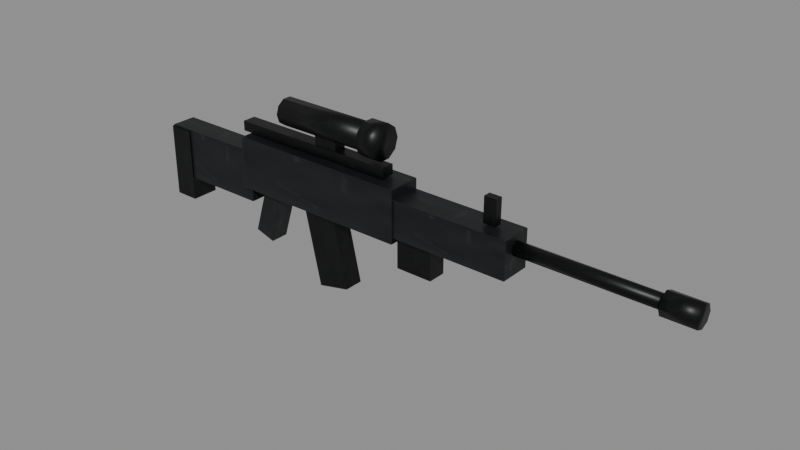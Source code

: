 # Source: gun_vg_br.blend  (saved by Blender 4.3.34; exported with 4.5.12 LTS)
import bpy
from mathutils import Matrix  # noqa: F401  (used for matrix-valued properties, if any)

bpy.ops.wm.read_factory_settings(use_empty=True)
scene = bpy.context.scene
scene.name = 'Scene'

# ---- images (referenced by path relative to the original .blend; pixels are not part of the script)
import os
ASSET_DIR = os.environ.get("B2B_ASSET_DIR", "")  # directory of the original .blend (textures are referenced by path, not embedded)
HERE = os.path.dirname(os.path.abspath(__file__))  # packed textures are extracted next to this script under _unpacked/

def load_image(name, relpath, width, height, colorspace="sRGB"):
    """Load a texture the original file referenced (path relative to the .blend, or extracted next to this script)."""
    p = next((c for c in (os.path.join(HERE, relpath), os.path.join(ASSET_DIR, relpath)) if relpath and os.path.exists(c)), "")
    if p:
        img = bpy.data.images.load(p, check_existing=True)
        img.name = name
    else:  # same state as the original file: an image datablock whose file is absent (Cycles renders it pink)
        img = bpy.data.images.new(name, width, height)
        img.source = "FILE"
        img.filepath = "//" + (relpath or name)
    img.colorspace_settings.name = colorspace
    return img
img_gun_tex = load_image('Gun_tex', '_unpacked/Gun_tex.2058996d.png', 128, 128, 'sRGB')
img_gundark_tex = load_image('GunDark_tex', '_unpacked/GunDark_tex.a02a7b95.png', 128, 128, 'sRGB')

# ---- materials (node trees are filled in below, after node groups)
mat_gun = bpy.data.materials.new('Gun')
mat_gundark = bpy.data.materials.new('GunDark')

# ---- material node trees
mat_gun.use_nodes = True; mat_gun.node_tree.nodes.clear()
_N = mat_gun.node_tree.nodes; _L = mat_gun.node_tree.links
n0 = _N.new('ShaderNodeBsdfPrincipled'); n0.name = 'Principled BSDF'; n0.location = (10, 300)
n0.inputs[1].default_value = 0.5
n0.inputs[2].default_value = 0.45
n1 = _N.new('ShaderNodeOutputMaterial'); n1.name = 'Material Output'; n1.location = (300, 300)
n2 = _N.new('ShaderNodeTexImage'); n2.name = 'Image Texture'; n2.location = (0, 0)
n2.image = img_gun_tex
_L.new(n0.outputs[0], n1.inputs[0])
_L.new(n2.outputs[0], n0.inputs[0])
n1.is_active_output = True
mat_gundark.use_nodes = True; mat_gundark.node_tree.nodes.clear()
_N = mat_gundark.node_tree.nodes; _L = mat_gundark.node_tree.links
n0 = _N.new('ShaderNodeBsdfPrincipled'); n0.name = 'Principled BSDF'; n0.location = (10, 300)
n0.inputs[1].default_value = 0.6
n0.inputs[2].default_value = 0.4
n1 = _N.new('ShaderNodeOutputMaterial'); n1.name = 'Material Output'; n1.location = (300, 300)
n2 = _N.new('ShaderNodeTexImage'); n2.name = 'Image Texture'; n2.location = (0, 0)
n2.image = img_gundark_tex
_L.new(n0.outputs[0], n1.inputs[0])
_L.new(n2.outputs[0], n0.inputs[0])
n1.is_active_output = True

# ---- meshes
me_gun_vg_br = bpy.data.meshes.new('gun_vg_br')
me_gun_vg_br.from_pydata([(0.0018, -0.0196, -0.0525), (0.0018, -0.02, -0.05165), (0.0, -0.0196, -0.05165), (0.0018, -0.02, 0.03165), (0.0018, -0.0196, 0.0325), (0.0, -0.0196, 0.03165), (0.0018, 0.0196, -0.0525), (0.0, 0.0196, -0.05165), (0.0018, 0.02, -0.05165), (0.0018, 0.0196, 0.0325), (0.0018, 0.02, 0.03165), (0.0, 0.0196, 0.03165), (0.1782, -0.0196, -0.0525), (0.18, -0.0196, -0.05165), (0.1782, -0.02, -0.05165), (0.1782, -0.0196, 0.0325), (0.1782, -0.02, 0.03165), (0.18, -0.0196, 0.03165), (0.1782, 0.0196, -0.0525), (0.1782, 0.02, -0.05165), (0.18, 0.0196, -0.05165), (0.1782, 0.0196, 0.0325), (0.18, 0.0196, 0.03165), (0.1782, 0.02, 0.03165), (7.451e-09, -0.0225, -0.09), (7.451e-09, -0.0225, 0.03), (7.451e-09, 0.0225, -0.09), (7.451e-09, 0.0225, 0.03), (0.04, -0.0225, -0.09), (0.04, -0.0225, 0.03), (0.04, 0.0225, -0.09), (0.04, 0.0225, 0.03), (0.1724, -0.02706, -0.0275), (0.1724, -0.0275, -0.02682), (0.17, -0.02706, -0.02682), (0.1724, -0.0275, 0.05682), (0.1724, -0.02706, 0.0575), (0.17, -0.02706, 0.05682), (0.1724, 0.02706, -0.0275), (0.17, 0.02706, -0.02682), (0.1724, 0.0275, -0.02682), (0.1724, 0.02706, 0.0575), (0.1724, 0.0275, 0.05682), (0.17, 0.02706, 0.05682), (0.4676, -0.02706, -0.0275), (0.47, -0.02706, -0.02682), (0.4676, -0.0275, -0.02682), (0.4676, -0.02706, 0.0575), (0.4676, -0.0275, 0.05682), (0.47, -0.02706, 0.05682), (0.4676, 0.02706, -0.0275), (0.4676, 0.0275, -0.02682), (0.47, 0.02706, -0.02682), (0.4676, 0.02706, 0.0575), (0.47, 0.02706, 0.05682), (0.4676, 0.0275, 0.05682), (0.16, -0.011, 0.06), (0.16, -0.011, 0.076), (0.16, 0.011, 0.06), (0.16, 0.011, 0.076), (0.44, -0.011, 0.06), (0.44, -0.011, 0.076), (0.44, 0.011, 0.06), (0.44, 0.011, 0.076), (0.3173, -0.016, -0.1544), (0.289, -0.016, -0.02757), (0.3173, 0.016, -0.1544), (0.289, 0.016, -0.02757), (0.371, -0.016, -0.1424), (0.3427, -0.016, -0.01557), (0.371, 0.016, -0.1424), (0.3427, 0.016, -0.01557), (0.18, -0.015, -0.1028), (0.2066, -0.015, -0.01684), (0.18, 0.015, -0.1028), (0.2066, 0.015, -0.01684), (0.2134, -0.015, -0.1132), (0.24, -0.015, -0.02718), (0.2134, 0.015, -0.1132), (0.24, 0.015, -0.02718), (0.4612, -0.0247, -0.018), (0.4612, -0.025, -0.01764), (0.46, -0.0247, -0.01764), (0.4612, -0.025, 0.04164), (0.4612, -0.0247, 0.042), (0.46, -0.0247, 0.04164), (0.4612, 0.0247, -0.018), (0.46, 0.0247, -0.01764), (0.4612, 0.025, -0.01764), (0.4612, 0.0247, 0.042), (0.4612, 0.025, 0.04164), (0.46, 0.0247, 0.04164), (0.6588, -0.0247, -0.018), (0.66, -0.0247, -0.01764), (0.6588, -0.025, -0.01764), (0.6588, -0.0247, 0.042), (0.6588, -0.025, 0.04164), (0.66, -0.0247, 0.04164), (0.6588, 0.0247, -0.018), (0.6588, 0.025, -0.01764), (0.66, 0.0247, -0.01764), (0.6588, 0.0247, 0.042), (0.66, 0.0247, 0.04164), (0.6588, 0.025, 0.04164), (0.6, -2.442e-18, 0.033), (0.92, -2.442e-18, 0.033), (0.6, 0.007778, 0.02978), (0.92, 0.007778, 0.02978), (0.6, 0.011, 0.022), (0.92, 0.011, 0.022), (0.6, 0.007778, 0.01422), (0.92, 0.007778, 0.01422), (0.6, 2.442e-18, 0.011), (0.92, 2.442e-18, 0.011), (0.6, -0.007778, 0.01422), (0.92, -0.007778, 0.01422), (0.6, -0.011, 0.022), (0.92, -0.011, 0.022), (0.6, -0.007778, 0.02978), (0.92, -0.007778, 0.02978), (0.875, 0.018, 0.022), (0.925, 0.018, 0.022), (0.875, 0.01273, 0.009272), (0.925, 0.01273, 0.009272), (0.875, 0.0, 0.004), (0.925, 0.0, 0.004), (0.875, -0.01273, 0.009272), (0.925, -0.01273, 0.009272), (0.875, -0.018, 0.022), (0.925, -0.018, 0.022), (0.875, -0.01273, 0.03473), (0.925, -0.01273, 0.03473), (0.875, 0.0, 0.04), (0.925, 0.0, 0.04), (0.875, 0.01273, 0.03473), (0.925, 0.01273, 0.03473), (0.61, -0.006, 0.045), (0.61, -0.006, 0.085), (0.61, 0.006, 0.045), (0.61, 0.006, 0.085), (0.63, -0.006, 0.045), (0.63, -0.006, 0.085), (0.63, 0.006, 0.045), (0.63, 0.006, 0.085), (0.47, -0.015, -0.07), (0.47, -0.015, -0.02), (0.47, 0.015, -0.07), (0.47, 0.015, -0.02), (0.53, -0.015, -0.07), (0.53, -0.015, -0.02), (0.53, 0.015, -0.07), (0.53, 0.015, -0.02), (0.245, 0.022, 0.11), (0.415, 0.022, 0.11), (0.245, 0.0178, 0.09707), (0.415, 0.0178, 0.09707), (0.245, 0.006798, 0.08908), (0.415, 0.006798, 0.08908), (0.245, -0.006798, 0.08908), (0.415, -0.006798, 0.08908), (0.245, -0.0178, 0.09707), (0.415, -0.0178, 0.09707), (0.245, -0.022, 0.11), (0.415, -0.022, 0.11), (0.245, -0.0178, 0.1229), (0.415, -0.0178, 0.1229), (0.245, -0.006798, 0.1309), (0.415, -0.006798, 0.1309), (0.245, 0.006798, 0.1309), (0.415, 0.006798, 0.1309), (0.245, 0.0178, 0.1229), (0.415, 0.0178, 0.1229), (0.405, 0.028, 0.11), (0.435, 0.028, 0.11), (0.405, 0.02265, 0.09354), (0.435, 0.02265, 0.09354), (0.405, 0.008652, 0.08337), (0.435, 0.008652, 0.08337), (0.405, -0.008652, 0.08337), (0.435, -0.008652, 0.08337), (0.405, -0.02265, 0.09354), (0.435, -0.02265, 0.09354), (0.405, -0.028, 0.11), (0.435, -0.028, 0.11), (0.405, -0.02265, 0.1265), (0.435, -0.02265, 0.1265), (0.405, -0.008652, 0.1366), (0.435, -0.008652, 0.1366), (0.405, 0.008652, 0.1366), (0.435, 0.008652, 0.1366), (0.405, 0.02265, 0.1265), (0.435, 0.02265, 0.1265), (0.31, -0.01, 0.07), (0.31, -0.01, 0.1), (0.31, 0.01, 0.07), (0.31, 0.01, 0.1), (0.35, -0.01, 0.07), (0.35, -0.01, 0.1), (0.35, 0.01, 0.07), (0.35, 0.01, 0.1)], [], [(14, 16, 3, 1), (20, 22, 17, 13), (21, 9, 4, 15), (2, 5, 11, 7), (8, 10, 23, 19), (0, 1, 2), (3, 4, 5), (6, 7, 8), (9, 10, 11), (12, 13, 14), (15, 16, 17), (18, 19, 20), (21, 22, 23), (6, 0, 2, 7), (1, 3, 5, 2), (4, 9, 11, 5), (10, 8, 7, 11), (18, 6, 8, 19), (9, 21, 23, 10), (22, 20, 19, 23), (12, 18, 20, 13), (21, 15, 17, 22), (16, 14, 13, 17), (0, 12, 14, 1), (15, 4, 3, 16), (6, 18, 12, 0), (24, 25, 27, 26), (26, 27, 31, 30), (30, 31, 29, 28), (28, 29, 25, 24), (26, 30, 28, 24), (31, 27, 25, 29), (46, 48, 35, 33), (52, 54, 49, 45), (53, 41, 36, 47), (34, 37, 43, 39), (40, 42, 55, 51), (32, 33, 34), (35, 36, 37), (38, 39, 40), (41, 42, 43), (44, 45, 46), (47, 48, 49), (50, 51, 52), (53, 54, 55), (38, 32, 34, 39), (33, 35, 37, 34), (36, 41, 43, 37), (42, 40, 39, 43), (50, 38, 40, 51), (41, 53, 55, 42), (54, 52, 51, 55), (44, 50, 52, 45), (53, 47, 49, 54), (48, 46, 45, 49), (32, 44, 46, 33), (47, 36, 35, 48), (38, 50, 44, 32), (56, 57, 59, 58), (58, 59, 63, 62), (62, 63, 61, 60), (60, 61, 57, 56), (58, 62, 60, 56), (63, 59, 57, 61), (64, 65, 67, 66), (66, 67, 71, 70), (70, 71, 69, 68), (68, 69, 65, 64), (66, 70, 68, 64), (71, 67, 65, 69), (72, 73, 75, 74), (74, 75, 79, 78), (78, 79, 77, 76), (76, 77, 73, 72), (74, 78, 76, 72), (79, 75, 73, 77), (94, 96, 83, 81), (100, 102, 97, 93), (101, 89, 84, 95), (82, 85, 91, 87), (88, 90, 103, 99), (80, 81, 82), (83, 84, 85), (86, 87, 88), (89, 90, 91), (92, 93, 94), (95, 96, 97), (98, 99, 100), (101, 102, 103), (86, 80, 82, 87), (81, 83, 85, 82), (84, 89, 91, 85), (90, 88, 87, 91), (98, 86, 88, 99), (89, 101, 103, 90), (102, 100, 99, 103), (92, 98, 100, 93), (101, 95, 97, 102), (96, 94, 93, 97), (80, 92, 94, 81), (95, 84, 83, 96), (86, 98, 92, 80), (104, 105, 107, 106), (106, 107, 109, 108), (108, 109, 111, 110), (110, 111, 113, 112), (112, 113, 115, 114), (114, 115, 117, 116), (107, 105, 119, 117, 115, 113, 111, 109), (116, 117, 119, 118), (118, 119, 105, 104), (104, 106, 108, 110, 112, 114, 116, 118), (120, 121, 123, 122), (122, 123, 125, 124), (124, 125, 127, 126), (126, 127, 129, 128), (128, 129, 131, 130), (130, 131, 133, 132), (123, 121, 135, 133, 131, 129, 127, 125), (132, 133, 135, 134), (134, 135, 121, 120), (120, 122, 124, 126, 128, 130, 132, 134), (136, 137, 139, 138), (138, 139, 143, 142), (142, 143, 141, 140), (140, 141, 137, 136), (138, 142, 140, 136), (143, 139, 137, 141), (144, 145, 147, 146), (146, 147, 151, 150), (150, 151, 149, 148), (148, 149, 145, 144), (146, 150, 148, 144), (151, 147, 145, 149), (152, 153, 155, 154), (154, 155, 157, 156), (156, 157, 159, 158), (158, 159, 161, 160), (160, 161, 163, 162), (162, 163, 165, 164), (164, 165, 167, 166), (166, 167, 169, 168), (155, 153, 171, 169, 167, 165, 163, 161, 159, 157), (168, 169, 171, 170), (170, 171, 153, 152), (152, 154, 156, 158, 160, 162, 164, 166, 168, 170), (172, 173, 175, 174), (174, 175, 177, 176), (176, 177, 179, 178), (178, 179, 181, 180), (180, 181, 183, 182), (182, 183, 185, 184), (184, 185, 187, 186), (186, 187, 189, 188), (175, 173, 191, 189, 187, 185, 183, 181, 179, 177), (188, 189, 191, 190), (190, 191, 173, 172), (172, 174, 176, 178, 180, 182, 184, 186, 188, 190), (192, 193, 195, 194), (194, 195, 199, 198), (198, 199, 197, 196), (196, 197, 193, 192), (194, 198, 196, 192), (199, 195, 193, 197)])
me_gun_vg_br.polygons.foreach_set('use_smooth', [0, 0, 0, 0, 0, 0, 0, 0, 0, 0, 0, 0, 0, 0, 0, 0, 0, 0, 0, 0, 0, 0, 0, 0, 0, 0, 0, 0, 0, 0, 0, 0, 0, 0, 0, 0, 0, 0, 0, 0, 0, 0, 0, 0, 0, 0, 0, 0, 0, 0, 0, 0, 0, 0, 0, 0, 0, 0, 0, 0, 0, 0, 0, 0, 0, 0, 0, 0, 0, 0, 0, 0, 0, 0, 0, 0, 0, 0, 0, 0, 0, 0, 0, 0, 0, 0, 0, 0, 0, 0, 0, 0, 0, 0, 0, 0, 0, 0, 0, 0, 0, 0, 1, 1, 1, 1, 1, 1, 1, 1, 1, 1, 1, 1, 1, 1, 1, 1, 1, 1, 1, 1, 0, 0, 0, 0, 0, 0, 0, 0, 0, 0, 0, 0, 1, 1, 1, 1, 1, 1, 1, 1, 1, 1, 1, 1, 1, 1, 1, 1, 1, 1, 1, 1, 1, 1, 1, 1, 0, 0, 0, 0, 0, 0])
me_gun_vg_br.polygons.foreach_set('material_index', [0, 0, 0, 0, 0, 0, 0, 0, 0, 0, 0, 0, 0, 0, 0, 0, 0, 0, 0, 0, 0, 0, 0, 0, 0, 0, 1, 1, 1, 1, 1, 1, 0, 0, 0, 0, 0, 0, 0, 0, 0, 0, 0, 0, 0, 0, 0, 0, 0, 0, 0, 0, 0, 0, 0, 0, 0, 0, 1, 1, 1, 1, 1, 1, 1, 1, 1, 1, 1, 1, 0, 0, 0, 0, 0, 0, 0, 0, 0, 0, 0, 0, 0, 0, 0, 0, 0, 0, 0, 0, 0, 0, 0, 0, 0, 0, 0, 0, 0, 0, 0, 0, 1, 1, 1, 1, 1, 1, 1, 1, 1, 1, 1, 1, 1, 1, 1, 1, 1, 1, 1, 1, 1, 1, 1, 1, 1, 1, 1, 1, 1, 1, 1, 1, 1, 1, 1, 1, 1, 1, 1, 1, 1, 1, 1, 1, 1, 1, 1, 1, 1, 1, 1, 1, 1, 1, 1, 1, 1, 1, 1, 1, 1, 1])
_uv = me_gun_vg_br.uv_layers.new(name='UVMap')
_uv.uv.foreach_set('vector', [0.3775, 0.7525, 0.6225, 0.7525, 0.6225, 0.9975, 0.3775, 0.9975, 0.3775, 0.5025, 0.6225, 0.5025, 0.6225, 0.7475, 0.3775, 0.7475, 0.6275, 0.5025, 0.8725, 0.5025, 0.8725, 0.7475, 0.6275, 0.7475, 0.3775, 0.0025, 0.6225, 0.0025, 0.6225, 0.2475, 0.3775, 0.2475, 0.3775, 0.2525, 0.6225, 0.2525, 0.6225, 0.4975, 0.3775, 0.4975, 0.1275, 0.7475, 0.1275, 0.75, 0.125, 0.7475, 0.6225, 0.9975, 0.625, 0.9975, 0.6225, 1.0, 0.1275, 0.5025, 0.125, 0.5025, 0.1275, 0.5, 0.625, 0.2525, 0.6225, 0.2525, 0.6225, 0.25, 0.3725, 0.7475, 0.375, 0.7475, 0.3725, 0.75, 0.625, 0.7525, 0.6225, 0.7525, 0.6225, 0.75, 0.3725, 0.5025, 0.3725, 0.5, 0.375, 0.5025, 0.625, 0.5025, 0.6225, 0.5025, 0.6225, 0.5, 0.1275, 0.5025, 0.1275, 0.7475, 0.125, 0.7475, 0.125, 0.5025, 0.3775, 0.0, 0.6225, 0.0, 0.6225, 0.0025, 0.3775, 0.0025, 0.625, 0.0025, 0.625, 0.2475, 0.6225, 0.2475, 0.6225, 0.0025, 0.6225, 0.2525, 0.3775, 0.2525, 0.3775, 0.2475, 0.6225, 0.2475, 0.3725, 0.5025, 0.1275, 0.5025, 0.1275, 0.5, 0.3725, 0.5, 0.625, 0.2525, 0.625, 0.4975, 0.6225, 0.4975, 0.6225, 0.2525, 0.6225, 0.5025, 0.3775, 0.5025, 0.3775, 0.4975, 0.6225, 0.4975, 0.3725, 0.7475, 0.3725, 0.5025, 0.3775, 0.5025, 0.3775, 0.7475, 0.6275, 0.5025, 0.6275, 0.7475, 0.6225, 0.7475, 0.6225, 0.5025, 0.6225, 0.7525, 0.3775, 0.7525, 0.3775, 0.7475, 0.6225, 0.7475, 0.1275, 0.7475, 0.3725, 0.7475, 0.3725, 0.75, 0.1275, 0.75, 0.625, 0.7525, 0.625, 0.9975, 0.6225, 0.9975, 0.6225, 0.7525, 0.1275, 0.5025, 0.3725, 0.5025, 0.3725, 0.7475, 0.1275, 0.7475, 0.375, 0.0, 0.625, 0.0, 0.625, 0.25, 0.375, 0.25, 0.375, 0.25, 0.625, 0.25, 0.625, 0.5, 0.375, 0.5, 0.375, 0.5, 0.625, 0.5, 0.625, 0.75, 0.375, 0.75, 0.375, 0.75, 0.625, 0.75, 0.625, 1.0, 0.375, 1.0, 0.125, 0.5, 0.375, 0.5, 0.375, 0.75, 0.125, 0.75, 0.625, 0.5, 0.875, 0.5, 0.875, 0.75, 0.625, 0.75, 0.377, 0.752, 0.623, 0.752, 0.623, 0.998, 0.377, 0.998, 0.377, 0.502, 0.623, 0.502, 0.623, 0.748, 0.377, 0.748, 0.627, 0.502, 0.873, 0.502, 0.873, 0.748, 0.627, 0.748, 0.377, 0.002, 0.623, 0.002, 0.623, 0.248, 0.377, 0.248, 0.377, 0.252, 0.623, 0.252, 0.623, 0.498, 0.377, 0.498, 0.127, 0.748, 0.127, 0.75, 0.125, 0.748, 0.623, 0.998, 0.625, 0.998, 0.623, 1.0, 0.127, 0.502, 0.125, 0.502, 0.127, 0.5, 0.625, 0.252, 0.623, 0.252, 0.623, 0.25, 0.373, 0.748, 0.375, 0.748, 0.373, 0.75, 0.625, 0.752, 0.623, 0.752, 0.623, 0.75, 0.373, 0.502, 0.373, 0.5, 0.375, 0.502, 0.625, 0.502, 0.623, 0.502, 0.623, 0.5, 0.127, 0.502, 0.127, 0.748, 0.125, 0.748, 0.125, 0.502, 0.377, 0.0, 0.623, 0.0, 0.623, 0.002, 0.377, 0.002, 0.625, 0.002, 0.625, 0.248, 0.623, 0.248, 0.623, 0.002, 0.623, 0.252, 0.377, 0.252, 0.377, 0.248, 0.623, 0.248, 0.373, 0.502, 0.127, 0.502, 0.127, 0.5, 0.373, 0.5, 0.625, 0.252, 0.625, 0.498, 0.623, 0.498, 0.623, 0.252, 0.623, 0.502, 0.377, 0.502, 0.377, 0.498, 0.623, 0.498, 0.373, 0.748, 0.373, 0.502, 0.377, 0.502, 0.377, 0.748, 0.627, 0.502, 0.627, 0.748, 0.623, 0.748, 0.623, 0.502, 0.623, 0.752, 0.377, 0.752, 0.377, 0.748, 0.623, 0.748, 0.127, 0.748, 0.373, 0.748, 0.373, 0.75, 0.127, 0.75, 0.625, 0.752, 0.625, 0.998, 0.623, 0.998, 0.623, 0.752, 0.127, 0.502, 0.373, 0.502, 0.373, 0.748, 0.127, 0.748, 0.375, 0.0, 0.625, 0.0, 0.625, 0.25, 0.375, 0.25, 0.375, 0.25, 0.625, 0.25, 0.625, 0.5, 0.375, 0.5, 0.375, 0.5, 0.625, 0.5, 0.625, 0.75, 0.375, 0.75, 0.375, 0.75, 0.625, 0.75, 0.625, 1.0, 0.375, 1.0, 0.125, 0.5, 0.375, 0.5, 0.375, 0.75, 0.125, 0.75, 0.625, 0.5, 0.875, 0.5, 0.875, 0.75, 0.625, 0.75, 0.375, 0.0, 0.625, 0.0, 0.625, 0.25, 0.375, 0.25, 0.375, 0.25, 0.625, 0.25, 0.625, 0.5, 0.375, 0.5, 0.375, 0.5, 0.625, 0.5, 0.625, 0.75, 0.375, 0.75, 0.375, 0.75, 0.625, 0.75, 0.625, 1.0, 0.375, 1.0, 0.125, 0.5, 0.375, 0.5, 0.375, 0.75, 0.125, 0.75, 0.625, 0.5, 0.875, 0.5, 0.875, 0.75, 0.625, 0.75, 0.375, 0.0, 0.625, 0.0, 0.625, 0.25, 0.375, 0.25, 0.375, 0.25, 0.625, 0.25, 0.625, 0.5, 0.375, 0.5, 0.375, 0.5, 0.625, 0.5, 0.625, 0.75, 0.375, 0.75, 0.375, 0.75, 0.625, 0.75, 0.625, 1.0, 0.375, 1.0, 0.125, 0.5, 0.375, 0.5, 0.375, 0.75, 0.125, 0.75, 0.625, 0.5, 0.875, 0.5, 0.875, 0.75, 0.625, 0.75, 0.3765, 0.7515, 0.6235, 0.7515, 0.6235, 0.9985, 0.3765, 0.9985, 0.3765, 0.5015, 0.6235, 0.5015, 0.6235, 0.7485, 0.3765, 0.7485, 0.6265, 0.5015, 0.8735, 0.5015, 0.8735, 0.7485, 0.6265, 0.7485, 0.3765, 0.0015, 0.6235, 0.0015, 0.6235, 0.2485, 0.3765, 0.2485, 0.3765, 0.2515, 0.6235, 0.2515, 0.6235, 0.4985, 0.3765, 0.4985, 0.1265, 0.7485, 0.1265, 0.75, 0.125, 0.7485, 0.6235, 0.9985, 0.625, 0.9985, 0.6235, 1.0, 0.1265, 0.5015, 0.125, 0.5015, 0.1265, 0.5, 0.625, 0.2515, 0.6235, 0.2515, 0.6235, 0.25, 0.3735, 0.7485, 0.375, 0.7485, 0.3735, 0.75, 0.625, 0.7515, 0.6235, 0.7515, 0.6235, 0.75, 0.3735, 0.5015, 0.3735, 0.5, 0.375, 0.5015, 0.625, 0.5015, 0.6235, 0.5015, 0.6235, 0.5, 0.1265, 0.5015, 0.1265, 0.7485, 0.125, 0.7485, 0.125, 0.5015, 0.3765, 0.0, 0.6235, 0.0, 0.6235, 0.0015, 0.3765, 0.0015, 0.625, 0.0015, 0.625, 0.2485, 0.6235, 0.2485, 0.6235, 0.0015, 0.6235, 0.2515, 0.3765, 0.2515, 0.3765, 0.2485, 0.6235, 0.2485, 0.3735, 0.5015, 0.1265, 0.5015, 0.1265, 0.5, 0.3735, 0.5, 0.625, 0.2515, 0.625, 0.4985, 0.6235, 0.4985, 0.6235, 0.2515, 0.6235, 0.5015, 0.3765, 0.5015, 0.3765, 0.4985, 0.6235, 0.4985, 0.3735, 0.7485, 0.3735, 0.5015, 0.3765, 0.5015, 0.3765, 0.7485, 0.6265, 0.5015, 0.6265, 0.7485, 0.6235, 0.7485, 0.6235, 0.5015, 0.6235, 0.7515, 0.3765, 0.7515, 0.3765, 0.7485, 0.6235, 0.7485, 0.1265, 0.7485, 0.3735, 0.7485, 0.3735, 0.75, 0.1265, 0.75, 0.625, 0.7515, 0.625, 0.9985, 0.6235, 0.9985, 0.6235, 0.7515, 0.1265, 0.5015, 0.3735, 0.5015, 0.3735, 0.7485, 0.1265, 0.7485, 1.0, 0.5, 1.0, 1.0, 0.875, 1.0, 0.875, 0.5, 0.875, 0.5, 0.875, 1.0, 0.75, 1.0, 0.75, 0.5, 0.75, 0.5, 0.75, 1.0, 0.625, 1.0, 0.625, 0.5, 0.625, 0.5, 0.625, 1.0, 0.5, 1.0, 0.5, 0.5, 0.5, 0.5, 0.5, 1.0, 0.375, 1.0, 0.375, 0.5, 0.375, 0.5, 0.375, 1.0, 0.25, 1.0, 0.25, 0.5, 0.4197, 0.4197, 0.25, 0.49, 0.08029, 0.4197, 0.01, 0.25, 0.08029, 0.08029, 0.25, 0.01, 0.4197, 0.08029, 0.49, 0.25, 0.25, 0.5, 0.25, 1.0, 0.125, 1.0, 0.125, 0.5, 0.125, 0.5, 0.125, 1.0, 0.0, 1.0, 0.0, 0.5, 0.75, 0.49, 0.9197, 0.4197, 0.99, 0.25, 0.9197, 0.08029, 0.75, 0.01, 0.5803, 0.08029, 0.51, 0.25, 0.5803, 0.4197, 1.0, 0.5, 1.0, 1.0, 0.875, 1.0, 0.875, 0.5, 0.875, 0.5, 0.875, 1.0, 0.75, 1.0, 0.75, 0.5, 0.75, 0.5, 0.75, 1.0, 0.625, 1.0, 0.625, 0.5, 0.625, 0.5, 0.625, 1.0, 0.5, 1.0, 0.5, 0.5, 0.5, 0.5, 0.5, 1.0, 0.375, 1.0, 0.375, 0.5, 0.375, 0.5, 0.375, 1.0, 0.25, 1.0, 0.25, 0.5, 0.4197, 0.4197, 0.25, 0.49, 0.08029, 0.4197, 0.01, 0.25, 0.08029, 0.08029, 0.25, 0.01, 0.4197, 0.08029, 0.49, 0.25, 0.25, 0.5, 0.25, 1.0, 0.125, 1.0, 0.125, 0.5, 0.125, 0.5, 0.125, 1.0, 0.0, 1.0, 0.0, 0.5, 0.75, 0.49, 0.9197, 0.4197, 0.99, 0.25, 0.9197, 0.08029, 0.75, 0.01, 0.5803, 0.08029, 0.51, 0.25, 0.5803, 0.4197, 0.375, 0.0, 0.625, 0.0, 0.625, 0.25, 0.375, 0.25, 0.375, 0.25, 0.625, 0.25, 0.625, 0.5, 0.375, 0.5, 0.375, 0.5, 0.625, 0.5, 0.625, 0.75, 0.375, 0.75, 0.375, 0.75, 0.625, 0.75, 0.625, 1.0, 0.375, 1.0, 0.125, 0.5, 0.375, 0.5, 0.375, 0.75, 0.125, 0.75, 0.625, 0.5, 0.875, 0.5, 0.875, 0.75, 0.625, 0.75, 0.375, 0.0, 0.625, 0.0, 0.625, 0.25, 0.375, 0.25, 0.375, 0.25, 0.625, 0.25, 0.625, 0.5, 0.375, 0.5, 0.375, 0.5, 0.625, 0.5, 0.625, 0.75, 0.375, 0.75, 0.375, 0.75, 0.625, 0.75, 0.625, 1.0, 0.375, 1.0, 0.125, 0.5, 0.375, 0.5, 0.375, 0.75, 0.125, 0.75, 0.625, 0.5, 0.875, 0.5, 0.875, 0.75, 0.625, 0.75, 1.0, 0.5, 1.0, 1.0, 0.9, 1.0, 0.9, 0.5, 0.9, 0.5, 0.9, 1.0, 0.8, 1.0, 0.8, 0.5, 0.8, 0.5, 0.8, 1.0, 0.7, 1.0, 0.7, 0.5, 0.7, 0.5, 0.7, 1.0, 0.6, 1.0, 0.6, 0.5, 0.6, 0.5, 0.6, 1.0, 0.5, 1.0, 0.5, 0.5, 0.5, 0.5, 0.5, 1.0, 0.4, 1.0, 0.4, 0.5, 0.4, 0.5, 0.4, 1.0, 0.3, 1.0, 0.3, 0.5, 0.3, 0.5, 0.3, 1.0, 0.2, 1.0, 0.2, 0.5, 0.3911, 0.4442, 0.25, 0.49, 0.1089, 0.4442, 0.02175, 0.3242, 0.02175, 0.1758, 0.1089, 0.05584, 0.25, 0.01, 0.3911, 0.05584, 0.4783, 0.1758, 0.4783, 0.3242, 0.2, 0.5, 0.2, 1.0, 0.1, 1.0, 0.1, 0.5, 0.1, 0.5, 0.1, 1.0, -7.451e-08, 1.0, -7.451e-08, 0.5, 0.75, 0.49, 0.8911, 0.4442, 0.9783, 0.3242, 0.9783, 0.1758, 0.8911, 0.05584, 0.75, 0.01, 0.6089, 0.05584, 0.5217, 0.1758, 0.5217, 0.3242, 0.6089, 0.4442, 1.0, 0.5, 1.0, 1.0, 0.9, 1.0, 0.9, 0.5, 0.9, 0.5, 0.9, 1.0, 0.8, 1.0, 0.8, 0.5, 0.8, 0.5, 0.8, 1.0, 0.7, 1.0, 0.7, 0.5, 0.7, 0.5, 0.7, 1.0, 0.6, 1.0, 0.6, 0.5, 0.6, 0.5, 0.6, 1.0, 0.5, 1.0, 0.5, 0.5, 0.5, 0.5, 0.5, 1.0, 0.4, 1.0, 0.4, 0.5, 0.4, 0.5, 0.4, 1.0, 0.3, 1.0, 0.3, 0.5, 0.3, 0.5, 0.3, 1.0, 0.2, 1.0, 0.2, 0.5, 0.3911, 0.4442, 0.25, 0.49, 0.1089, 0.4442, 0.02175, 0.3242, 0.02175, 0.1758, 0.1089, 0.05584, 0.25, 0.01, 0.3911, 0.05584, 0.4783, 0.1758, 0.4783, 0.3242, 0.2, 0.5, 0.2, 1.0, 0.1, 1.0, 0.1, 0.5, 0.1, 0.5, 0.1, 1.0, -7.451e-08, 1.0, -7.451e-08, 0.5, 0.75, 0.49, 0.8911, 0.4442, 0.9783, 0.3242, 0.9783, 0.1758, 0.8911, 0.05584, 0.75, 0.01, 0.6089, 0.05584, 0.5217, 0.1758, 0.5217, 0.3242, 0.6089, 0.4442, 0.375, 0.0, 0.625, 0.0, 0.625, 0.25, 0.375, 0.25, 0.375, 0.25, 0.625, 0.25, 0.625, 0.5, 0.375, 0.5, 0.375, 0.5, 0.625, 0.5, 0.625, 0.75, 0.375, 0.75, 0.375, 0.75, 0.625, 0.75, 0.625, 1.0, 0.375, 1.0, 0.125, 0.5, 0.375, 0.5, 0.375, 0.75, 0.125, 0.75, 0.625, 0.5, 0.875, 0.5, 0.875, 0.75, 0.625, 0.75])
me_gun_vg_br.materials.append(mat_gun)
me_gun_vg_br.materials.append(mat_gundark)
me_gun_vg_br.update()

# ---- objects
ob_gun_vg_br = bpy.data.objects.new('gun_vg_br', me_gun_vg_br)

# ---- transforms, parenting, visibility, modifiers, constraints
ob_gun_vg_br.location = (0.0, 0.0, 0.0)

# ---- collection membership
scene.collection.objects.link(ob_gun_vg_br)

# ---- scene / render settings (as saved in the file)
scene.frame_start = 1; scene.frame_end = 250; scene.frame_set(1)
scene.render.engine = 'BLENDER_EEVEE_NEXT'
bpy.context.view_layer.update()

# ---- added for rendering (the .blend has no active camera and no usable light): camera, sun + grey world if the file has none
cam_auto = bpy.data.cameras.new('AutoCamera')
cam_auto.lens = 50.0
cam_auto.sensor_width = 36.0
cam_auto.clip_end = 1000.0
ob_auto_camera = bpy.data.objects.new('AutoCamera', cam_auto)
scene.collection.objects.link(ob_auto_camera)
ob_auto_camera.location = (1.3612, -1.07844, 0.710055)
ob_auto_camera.rotation_euler = (1.09748, -7.21219e-08, 0.694738)
scene.camera = ob_auto_camera
light_auto_sun = bpy.data.lights.new('AutoSun', 'SUN')
light_auto_sun.energy = 3.0
light_auto_sun.angle = 0.0523599
ob_auto_sun = bpy.data.objects.new('AutoSun', light_auto_sun)
scene.collection.objects.link(ob_auto_sun)
ob_auto_sun.rotation_euler = (0.872665, 0.174533, 0.523599)
if scene.world is None:
    world_auto = bpy.data.worlds.new('AutoWorld')
    world_auto.color = (0.3, 0.3, 0.3)
    scene.world = world_auto
bpy.context.view_layer.update()
